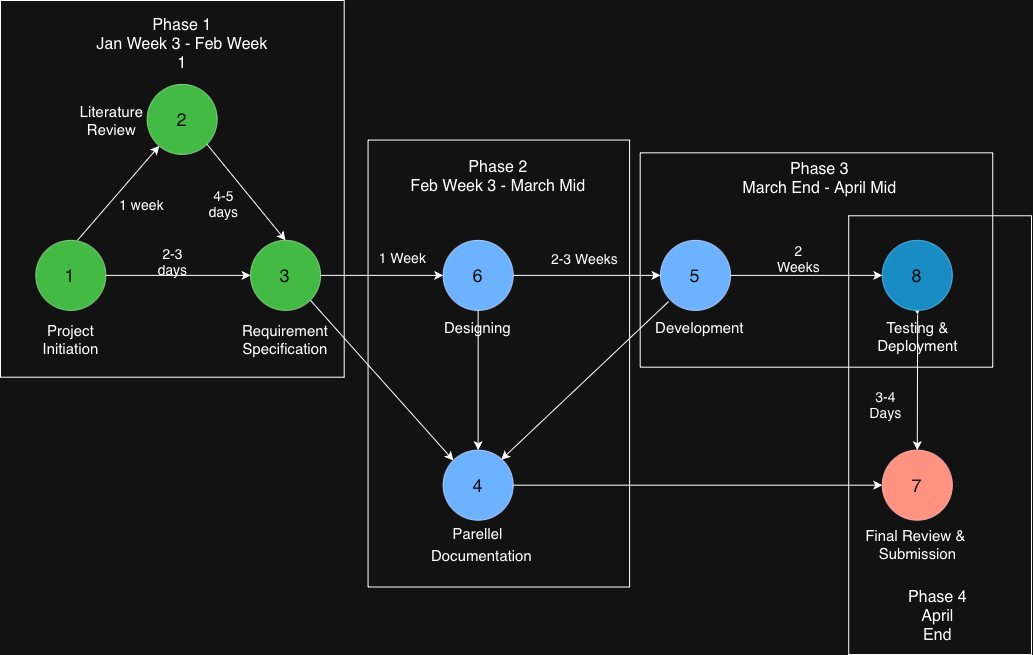

The diagram above was exported from draw.io. Its source (the exported page's mxGraphModel, read from the mxfile embedded in the PNG):
<mxGraphModel dx="946" dy="642" grid="0" gridSize="10" guides="1" tooltips="1" connect="1" arrows="1" fold="1" page="1" pageScale="1" pageWidth="827" pageHeight="1169" math="0" shadow="0">
  <root>
    <mxCell id="0" />
    <mxCell id="1" parent="0" />
    <mxCell id="_iUhlB6eZPpycRq3q-YF-56" connectable="0" parent="1" style="group" value="" vertex="1">
      <mxGeometry height="654" width="1031" x="42" y="36" as="geometry" />
    </mxCell>
    <mxCell id="_iUhlB6eZPpycRq3q-YF-51" parent="_iUhlB6eZPpycRq3q-YF-56" style="rounded=0;whiteSpace=wrap;html=1;fillColor=none;" value="" vertex="1">
      <mxGeometry height="446.94560669456064" width="261.53384695810166" x="367.56108221138606" y="139.55648535564853" as="geometry" />
    </mxCell>
    <mxCell id="_iUhlB6eZPpycRq3q-YF-47" parent="_iUhlB6eZPpycRq3q-YF-56" style="rounded=0;whiteSpace=wrap;html=1;fillColor=none;" value="" vertex="1">
      <mxGeometry height="438.7364016736402" width="182.78211797372464" x="848.2178820262756" y="215.26359832635984" as="geometry" />
    </mxCell>
    <mxCell id="_iUhlB6eZPpycRq3q-YF-44" parent="_iUhlB6eZPpycRq3q-YF-56" style="rounded=0;whiteSpace=wrap;html=1;fillColor=none;" value="" vertex="1">
      <mxGeometry height="214.35146443514645" width="352.5405572171708" x="639.6976526948162" y="152.32635983263597" as="geometry" />
    </mxCell>
    <mxCell id="_iUhlB6eZPpycRq3q-YF-1" parent="_iUhlB6eZPpycRq3q-YF-56" style="ellipse;whiteSpace=wrap;html=1;aspect=fixed;fillColor=#008a00;fontColor=#ffffff;strokeColor=#005700;" value="&lt;font style=&quot;font-size: 18px;&quot;&gt;1&lt;/font&gt;" vertex="1">
      <mxGeometry height="69.97536784758796" width="69.97536784758796" x="35.342411751094815" y="239.89121338912133" as="geometry" />
    </mxCell>
    <mxCell id="_iUhlB6eZPpycRq3q-YF-2" parent="_iUhlB6eZPpycRq3q-YF-56" style="ellipse;whiteSpace=wrap;html=1;aspect=fixed;fillColor=#008a00;fontColor=#ffffff;strokeColor=#005700;" value="&lt;font style=&quot;font-size: 18px;&quot;&gt;2&lt;/font&gt;" vertex="1">
      <mxGeometry height="69.97536784758796" width="69.97536784758796" x="146.6710087670435" y="83.9163179916318" as="geometry" />
    </mxCell>
    <mxCell id="_iUhlB6eZPpycRq3q-YF-4" edge="1" parent="_iUhlB6eZPpycRq3q-YF-56" style="endArrow=classic;html=1;rounded=0;" target="_iUhlB6eZPpycRq3q-YF-2" value="">
      <mxGeometry height="50" relative="1" width="50" as="geometry">
        <mxPoint x="76.86974555863122" y="239.89121338912133" as="sourcePoint" />
        <mxPoint x="121.04776024749974" y="194.2845188284519" as="targetPoint" />
      </mxGeometry>
    </mxCell>
    <mxCell id="_iUhlB6eZPpycRq3q-YF-5" parent="_iUhlB6eZPpycRq3q-YF-56" style="ellipse;whiteSpace=wrap;html=1;aspect=fixed;fillColor=#008a00;fontColor=#ffffff;strokeColor=#005700;" value="&lt;font style=&quot;font-size: 18px;&quot;&gt;3&lt;/font&gt;" vertex="1">
      <mxGeometry height="69.97536784758796" width="69.97536784758796" x="250.04756313899583" y="239.89121338912133" as="geometry" />
    </mxCell>
    <mxCell id="_iUhlB6eZPpycRq3q-YF-6" edge="1" parent="_iUhlB6eZPpycRq3q-YF-56" source="_iUhlB6eZPpycRq3q-YF-2" style="endArrow=classic;html=1;rounded=0;entryX=0.5;entryY=0;entryDx=0;entryDy=0;exitX=1;exitY=1;exitDx=0;exitDy=0;" target="_iUhlB6eZPpycRq3q-YF-5" value="">
      <mxGeometry height="50" relative="1" width="50" as="geometry">
        <mxPoint x="213.82159109412362" y="149.58995815899578" as="sourcePoint" />
        <mxPoint x="259.7667263705469" y="116.75313807531381" as="targetPoint" />
      </mxGeometry>
    </mxCell>
    <mxCell id="_iUhlB6eZPpycRq3q-YF-7" edge="1" parent="_iUhlB6eZPpycRq3q-YF-56" source="_iUhlB6eZPpycRq3q-YF-1" style="endArrow=classic;html=1;rounded=0;entryX=0;entryY=0.5;entryDx=0;entryDy=0;exitX=1;exitY=0.5;exitDx=0;exitDy=0;" target="_iUhlB6eZPpycRq3q-YF-5" value="">
      <mxGeometry height="50" relative="1" width="50" as="geometry">
        <mxPoint x="106.02723525328445" y="278.20083682008374" as="sourcePoint" />
        <mxPoint x="150.205249942153" y="232.5941422594142" as="targetPoint" />
      </mxGeometry>
    </mxCell>
    <mxCell id="_iUhlB6eZPpycRq3q-YF-8" parent="_iUhlB6eZPpycRq3q-YF-56" style="text;html=1;whiteSpace=wrap;strokeColor=none;fillColor=none;align=center;verticalAlign=middle;rounded=0;" value="&lt;font style=&quot;font-size: 15px;&quot;&gt;Project Initiation&lt;/font&gt;" vertex="1">
      <mxGeometry height="27.364016736401677" width="53.01361762664222" x="44.178014688868515" y="325.63179916317995" as="geometry" />
    </mxCell>
    <mxCell id="_iUhlB6eZPpycRq3q-YF-9" parent="_iUhlB6eZPpycRq3q-YF-56" style="text;html=1;whiteSpace=wrap;strokeColor=none;fillColor=none;align=center;verticalAlign=middle;rounded=0;" value="&lt;font style=&quot;font-size: 15px;&quot;&gt;Literature Review&lt;/font&gt;" vertex="1">
      <mxGeometry height="27.364016736401677" width="53.01361762664222" x="84.82178820262756" y="106.71966527196652" as="geometry" />
    </mxCell>
    <mxCell id="_iUhlB6eZPpycRq3q-YF-10" parent="_iUhlB6eZPpycRq3q-YF-56" style="text;html=1;whiteSpace=wrap;strokeColor=none;fillColor=none;align=center;verticalAlign=middle;rounded=0;" value="&lt;font style=&quot;font-size: 15px;&quot;&gt;Requirement Specification&lt;/font&gt;" vertex="1">
      <mxGeometry height="27.364016736401677" width="52.13005733286486" x="259.3249462236582" y="325.63179916317995" as="geometry" />
    </mxCell>
    <mxCell id="_iUhlB6eZPpycRq3q-YF-11" parent="_iUhlB6eZPpycRq3q-YF-56" style="ellipse;whiteSpace=wrap;html=1;aspect=fixed;fillColor=#0050ef;fontColor=#ffffff;strokeColor=#001DBC;" value="&lt;font style=&quot;font-size: 18px;&quot;&gt;6&lt;/font&gt;" vertex="1">
      <mxGeometry height="69.97536784758796" width="69.97536784758796" x="442.6637071824626" y="239.89121338912133" as="geometry" />
    </mxCell>
    <mxCell id="_iUhlB6eZPpycRq3q-YF-12" edge="1" parent="_iUhlB6eZPpycRq3q-YF-56" source="_iUhlB6eZPpycRq3q-YF-5" style="endArrow=classic;html=1;rounded=0;exitX=1;exitY=0.5;exitDx=0;exitDy=0;" target="_iUhlB6eZPpycRq3q-YF-11" value="">
      <mxGeometry height="50" relative="1" width="50" as="geometry">
        <mxPoint x="412.622657194032" y="321.98326359832635" as="sourcePoint" />
        <mxPoint x="447.0815086513494" y="274.55230125523013" as="targetPoint" />
      </mxGeometry>
    </mxCell>
    <mxCell id="_iUhlB6eZPpycRq3q-YF-14" parent="_iUhlB6eZPpycRq3q-YF-56" style="ellipse;whiteSpace=wrap;html=1;aspect=fixed;fillColor=#0050ef;fontColor=#ffffff;strokeColor=#001DBC;" value="&lt;font style=&quot;font-size: 18px;&quot;&gt;4&lt;/font&gt;" vertex="1">
      <mxGeometry height="69.97536784758796" width="69.97536784758796" x="442.6637071824626" y="449.68200836820085" as="geometry" />
    </mxCell>
    <mxCell id="_iUhlB6eZPpycRq3q-YF-15" edge="1" parent="_iUhlB6eZPpycRq3q-YF-56" source="_iUhlB6eZPpycRq3q-YF-11" style="endArrow=classic;html=1;rounded=0;exitX=0.5;exitY=1;exitDx=0;exitDy=0;entryX=0.5;entryY=0;entryDx=0;entryDy=0;" target="_iUhlB6eZPpycRq3q-YF-14" value="">
      <mxGeometry height="50" relative="1" width="50" as="geometry">
        <mxPoint x="437.3623454197984" y="358.4686192468619" as="sourcePoint" />
        <mxPoint x="535.4375380290865" y="347.5230125523013" as="targetPoint" />
      </mxGeometry>
    </mxCell>
    <mxCell id="_iUhlB6eZPpycRq3q-YF-16" edge="1" parent="_iUhlB6eZPpycRq3q-YF-56" source="_iUhlB6eZPpycRq3q-YF-5" style="endArrow=classic;html=1;rounded=0;entryX=0;entryY=0;entryDx=0;entryDy=0;exitX=1;exitY=1;exitDx=0;exitDy=0;" target="_iUhlB6eZPpycRq3q-YF-14" value="">
      <mxGeometry height="50" relative="1" width="50" as="geometry">
        <mxPoint x="412.622657194032" y="321.98326359832635" as="sourcePoint" />
        <mxPoint x="456.8006718829005" y="276.3765690376569" as="targetPoint" />
      </mxGeometry>
    </mxCell>
    <mxCell id="_iUhlB6eZPpycRq3q-YF-17" parent="_iUhlB6eZPpycRq3q-YF-56" style="ellipse;whiteSpace=wrap;html=1;aspect=fixed;fillColor=#0050ef;fontColor=#ffffff;strokeColor=#001DBC;" value="&lt;font style=&quot;font-size: 18px;&quot;&gt;5&lt;/font&gt;" vertex="1">
      <mxGeometry height="69.97536784758796" width="69.97536784758796" x="660.0195394516958" y="239.89121338912133" as="geometry" />
    </mxCell>
    <mxCell id="_iUhlB6eZPpycRq3q-YF-18" edge="1" parent="_iUhlB6eZPpycRq3q-YF-56" source="_iUhlB6eZPpycRq3q-YF-11" style="endArrow=classic;html=1;rounded=0;entryX=0;entryY=0.5;entryDx=0;entryDy=0;exitX=1;exitY=0.5;exitDx=0;exitDy=0;" target="_iUhlB6eZPpycRq3q-YF-17" value="">
      <mxGeometry height="50" relative="1" width="50" as="geometry">
        <mxPoint x="509.81428950954273" y="280.93723849372384" as="sourcePoint" />
        <mxPoint x="553.9923041984111" y="235.33054393305443" as="targetPoint" />
      </mxGeometry>
    </mxCell>
    <mxCell id="_iUhlB6eZPpycRq3q-YF-19" edge="1" parent="_iUhlB6eZPpycRq3q-YF-56" style="endArrow=classic;html=1;rounded=0;entryX=1;entryY=0;entryDx=0;entryDy=0;exitX=0;exitY=1;exitDx=0;exitDy=0;" value="">
      <mxGeometry height="50" relative="1" width="50" as="geometry">
        <mxPoint x="668.1621914556454" y="301.0080800500022" as="sourcePoint" />
        <mxPoint x="500.7880772118004" y="459.20079024290067" as="targetPoint" />
      </mxGeometry>
    </mxCell>
    <mxCell id="_iUhlB6eZPpycRq3q-YF-20" parent="_iUhlB6eZPpycRq3q-YF-56" style="text;html=1;whiteSpace=wrap;strokeColor=none;fillColor=none;align=center;verticalAlign=middle;rounded=0;" value="&lt;font style=&quot;font-size: 15px;&quot;&gt;Documentation&lt;/font&gt;" vertex="1">
      <mxGeometry height="27.364016736401677" width="53.01361762664222" x="455.0335512953458" y="541.8075313807532" as="geometry" />
    </mxCell>
    <mxCell id="_iUhlB6eZPpycRq3q-YF-21" parent="_iUhlB6eZPpycRq3q-YF-56" style="text;html=1;whiteSpace=wrap;strokeColor=none;fillColor=none;align=center;verticalAlign=middle;rounded=0;" value="&lt;font style=&quot;font-size: 15px;&quot;&gt;Development&lt;/font&gt;" vertex="1">
      <mxGeometry height="27.364016736401677" width="53.01361762664222" x="673.2729438583563" y="312.8619246861924" as="geometry" />
    </mxCell>
    <mxCell id="_iUhlB6eZPpycRq3q-YF-54" edge="1" parent="_iUhlB6eZPpycRq3q-YF-56" source="_iUhlB6eZPpycRq3q-YF-22" style="edgeStyle=orthogonalEdgeStyle;rounded=0;orthogonalLoop=1;jettySize=auto;html=1;exitX=0.5;exitY=1;exitDx=0;exitDy=0;entryX=0.5;entryY=0;entryDx=0;entryDy=0;" target="_iUhlB6eZPpycRq3q-YF-24">
      <mxGeometry relative="1" as="geometry" />
    </mxCell>
    <mxCell id="_iUhlB6eZPpycRq3q-YF-22" parent="_iUhlB6eZPpycRq3q-YF-56" style="ellipse;whiteSpace=wrap;html=1;aspect=fixed;fillColor=#1ba1e2;fontColor=#ffffff;strokeColor=#006EAF;" value="&lt;font style=&quot;font-size: 18px;&quot;&gt;8&lt;/font&gt;" vertex="1">
      <mxGeometry height="69.97536784758796" width="69.97536784758796" x="881.7931731898155" y="239.89121338912133" as="geometry" />
    </mxCell>
    <mxCell id="_iUhlB6eZPpycRq3q-YF-23" edge="1" parent="_iUhlB6eZPpycRq3q-YF-56" source="_iUhlB6eZPpycRq3q-YF-17" style="endArrow=classic;html=1;rounded=0;entryX=0;entryY=0.5;entryDx=0;entryDy=0;exitX=1;exitY=0.5;exitDx=0;exitDy=0;" target="_iUhlB6eZPpycRq3q-YF-22" value="">
      <mxGeometry height="50" relative="1" width="50" as="geometry">
        <mxPoint x="730.7043629538853" y="279.11297071129707" as="sourcePoint" />
        <mxPoint x="913.601343765801" y="231.68200836820083" as="targetPoint" />
      </mxGeometry>
    </mxCell>
    <mxCell id="_iUhlB6eZPpycRq3q-YF-25" parent="_iUhlB6eZPpycRq3q-YF-56" style="ellipse;whiteSpace=wrap;html=1;aspect=fixed;fillColor=#e51400;fontColor=#ffffff;strokeColor=#B20000;" value="&lt;font style=&quot;font-size: 18px;&quot;&gt;7&lt;/font&gt;" vertex="1">
      <mxGeometry height="69.97536784758796" width="69.97536784758796" x="881.7931731898155" y="449.68200836820085" as="geometry" />
    </mxCell>
    <mxCell id="_iUhlB6eZPpycRq3q-YF-26" edge="1" parent="_iUhlB6eZPpycRq3q-YF-56" source="_iUhlB6eZPpycRq3q-YF-14" style="endArrow=classic;html=1;rounded=0;entryX=0;entryY=0.5;entryDx=0;entryDy=0;exitX=1;exitY=0.5;exitDx=0;exitDy=0;" target="_iUhlB6eZPpycRq3q-YF-25" value="">
      <mxGeometry height="50" relative="1" width="50" as="geometry">
        <mxPoint x="515.115651272207" y="486.16736401673637" as="sourcePoint" />
        <mxPoint x="559.2936659610755" y="440.56066945606693" as="targetPoint" />
      </mxGeometry>
    </mxCell>
    <mxCell id="_iUhlB6eZPpycRq3q-YF-28" edge="1" parent="_iUhlB6eZPpycRq3q-YF-56" source="_iUhlB6eZPpycRq3q-YF-24" style="endArrow=classic;html=1;rounded=0;entryX=0.5;entryY=0;entryDx=0;entryDy=0;exitX=0.5;exitY=0;exitDx=0;exitDy=0;" target="_iUhlB6eZPpycRq3q-YF-25" value="">
      <mxGeometry height="50" relative="1" width="50" as="geometry">
        <mxPoint x="922.4369467035747" y="312.8619246861924" as="sourcePoint" />
        <mxPoint x="966.6149613924431" y="267.255230125523" as="targetPoint" />
      </mxGeometry>
    </mxCell>
    <mxCell id="_iUhlB6eZPpycRq3q-YF-31" parent="_iUhlB6eZPpycRq3q-YF-56" style="text;html=1;whiteSpace=wrap;strokeColor=none;fillColor=none;align=center;verticalAlign=middle;rounded=0;strokeWidth=1;" value="&lt;font style=&quot;font-size: 16px;&quot;&gt;Phase 1&lt;/font&gt;&lt;div&gt;&lt;div&gt;&lt;font style=&quot;font-size: 16px;&quot;&gt;Jan Week 3 - Feb Week 1&lt;/font&gt;&lt;/div&gt;&lt;/div&gt;" vertex="1">
      <mxGeometry height="27.364016736401677" width="177.59561904925144" x="93.21561099351258" y="30.10041841004184" as="geometry" />
    </mxCell>
    <mxCell id="_iUhlB6eZPpycRq3q-YF-32" parent="_iUhlB6eZPpycRq3q-YF-56" style="text;html=1;whiteSpace=wrap;strokeColor=none;fillColor=none;align=center;verticalAlign=middle;rounded=0;" value="&lt;font style=&quot;font-size: 14px;&quot;&gt;2-3 days&lt;/font&gt;" vertex="1">
      <mxGeometry height="27.364016736401677" width="53.01361762664222" x="145.78744847326612" y="247.18828451882845" as="geometry" />
    </mxCell>
    <mxCell id="_iUhlB6eZPpycRq3q-YF-33" parent="_iUhlB6eZPpycRq3q-YF-56" style="text;html=1;whiteSpace=wrap;strokeColor=none;fillColor=none;align=center;verticalAlign=middle;rounded=0;" value="&lt;font style=&quot;font-size: 14px;&quot;&gt;1 week&lt;/font&gt;" vertex="1">
      <mxGeometry height="27.364016736401677" width="53.01361762664222" x="114.86283819105816" y="190.6359832635983" as="geometry" />
    </mxCell>
    <mxCell id="_iUhlB6eZPpycRq3q-YF-34" parent="_iUhlB6eZPpycRq3q-YF-56" style="text;html=1;whiteSpace=wrap;strokeColor=none;fillColor=none;align=center;verticalAlign=middle;rounded=0;" value="&lt;span style=&quot;font-size: 14px;&quot;&gt;4-5 days&lt;/span&gt;" vertex="1">
      <mxGeometry height="27.364016736401677" width="53.01361762664222" x="197.0339455123536" y="189.72384937238496" as="geometry" />
    </mxCell>
    <mxCell id="_iUhlB6eZPpycRq3q-YF-37" parent="_iUhlB6eZPpycRq3q-YF-56" style="text;html=1;whiteSpace=wrap;strokeColor=none;fillColor=none;align=center;verticalAlign=middle;rounded=0;" value="&lt;font style=&quot;font-size: 14px;&quot;&gt;1 Week&lt;/font&gt;" vertex="1">
      <mxGeometry height="27.364016736401677" width="53.01361762664222" x="375.5131248553824" y="243.5397489539749" as="geometry" />
    </mxCell>
    <mxCell id="_iUhlB6eZPpycRq3q-YF-38" parent="_iUhlB6eZPpycRq3q-YF-56" style="text;html=1;whiteSpace=wrap;strokeColor=none;fillColor=none;align=center;verticalAlign=middle;rounded=0;" value="&lt;font style=&quot;font-size: 14px;&quot;&gt;2-3 Weeks&lt;/font&gt;" vertex="1">
      <mxGeometry height="27.364016736401677" width="89.23958967151441" x="539.8553394979733" y="244.4518828451883" as="geometry" />
    </mxCell>
    <mxCell id="_iUhlB6eZPpycRq3q-YF-39" parent="_iUhlB6eZPpycRq3q-YF-56" style="text;html=1;whiteSpace=wrap;strokeColor=none;fillColor=none;align=center;verticalAlign=middle;rounded=0;" value="&lt;font style=&quot;font-size: 15px;&quot;&gt;Parellel&lt;/font&gt;" vertex="1">
      <mxGeometry height="27.364016736401677" width="53.01361762664222" x="451.4993101202363" y="519.0041841004185" as="geometry" />
    </mxCell>
    <mxCell id="_iUhlB6eZPpycRq3q-YF-41" parent="_iUhlB6eZPpycRq3q-YF-56" style="text;html=1;whiteSpace=wrap;strokeColor=none;fillColor=none;align=center;verticalAlign=middle;rounded=0;" value="&lt;font style=&quot;font-size: 16px;&quot;&gt;Phase 2&lt;/font&gt;&lt;div&gt;&lt;font style=&quot;font-size: 16px;&quot;&gt;Feb Week 3 - March Mid&lt;/font&gt;&lt;/div&gt;" vertex="1">
      <mxGeometry height="27.364016736401677" width="221.77363373811997" x="387.4411888213769" y="162.35983263598325" as="geometry" />
    </mxCell>
    <mxCell id="_iUhlB6eZPpycRq3q-YF-42" parent="_iUhlB6eZPpycRq3q-YF-56" style="text;html=1;whiteSpace=wrap;strokeColor=none;fillColor=none;align=center;verticalAlign=middle;rounded=0;" value="&lt;font style=&quot;font-size: 16px;&quot;&gt;Phase 3&lt;/font&gt;&lt;div&gt;&lt;font size=&quot;3&quot;&gt;March End - April Mid&lt;/font&gt;&lt;/div&gt;" vertex="1">
      <mxGeometry height="27.364016736401677" width="318.9652660536307" x="660.0195394516958" y="164.18410041841005" as="geometry" />
    </mxCell>
    <mxCell id="_iUhlB6eZPpycRq3q-YF-43" parent="_iUhlB6eZPpycRq3q-YF-56" style="text;html=1;whiteSpace=wrap;strokeColor=none;fillColor=none;align=center;verticalAlign=middle;rounded=0;" value="&lt;font style=&quot;font-size: 14px;&quot;&gt;2 Weeks&lt;/font&gt;" vertex="1">
      <mxGeometry height="27.364016736401677" width="53.01361762664222" x="772.2316967614217" y="244.4518828451883" as="geometry" />
    </mxCell>
    <mxCell id="_iUhlB6eZPpycRq3q-YF-46" parent="_iUhlB6eZPpycRq3q-YF-56" style="text;html=1;whiteSpace=wrap;strokeColor=none;fillColor=none;align=center;verticalAlign=middle;rounded=0;" value="&lt;font style=&quot;font-size: 15px;&quot;&gt;Final Review &amp;amp;&amp;nbsp;&lt;/font&gt;&lt;div&gt;&lt;font style=&quot;font-size: 15px;&quot;&gt;Submission&lt;/font&gt;&lt;/div&gt;" vertex="1">
      <mxGeometry height="27.364016736401677" width="197.0339455123536" x="818.6186121847336" y="529.9497907949791" as="geometry" />
    </mxCell>
    <mxCell id="_iUhlB6eZPpycRq3q-YF-48" parent="_iUhlB6eZPpycRq3q-YF-56" style="text;html=1;whiteSpace=wrap;strokeColor=none;fillColor=none;align=center;verticalAlign=middle;rounded=0;" value="&lt;font style=&quot;font-size: 16px;&quot;&gt;Phase 4&lt;/font&gt;&lt;div&gt;&lt;font style=&quot;font-size: 16px;&quot;&gt;April End&lt;/font&gt;&lt;/div&gt;" vertex="1">
      <mxGeometry height="27.364016736401677" width="65.38346173952542" x="905.207520974916" y="602.0083682008368" as="geometry" />
    </mxCell>
    <mxCell id="_iUhlB6eZPpycRq3q-YF-49" parent="_iUhlB6eZPpycRq3q-YF-56" style="text;html=1;whiteSpace=wrap;strokeColor=none;fillColor=none;align=center;verticalAlign=middle;rounded=0;" value="&lt;font style=&quot;font-size: 14px;&quot;&gt;3-4 Days&lt;/font&gt;" vertex="1">
      <mxGeometry height="27.364016736401677" width="53.01361762664222" x="858.8206055516041" y="390.3933054393305" as="geometry" />
    </mxCell>
    <mxCell id="_iUhlB6eZPpycRq3q-YF-50" parent="_iUhlB6eZPpycRq3q-YF-56" style="rounded=0;whiteSpace=wrap;html=1;fillColor=none;" value="" vertex="1">
      <mxGeometry height="376.7112970711297" width="343.7049542793971" as="geometry" />
    </mxCell>
    <mxCell id="_iUhlB6eZPpycRq3q-YF-13" parent="_iUhlB6eZPpycRq3q-YF-56" style="text;html=1;whiteSpace=wrap;strokeColor=none;fillColor=none;align=center;verticalAlign=middle;rounded=0;" value="&lt;font style=&quot;font-size: 15px;&quot;&gt;Designing&lt;/font&gt;" vertex="1">
      <mxGeometry height="27.364016736401677" width="53.01361762664222" x="451.4993101202363" y="312.8619246861924" as="geometry" />
    </mxCell>
    <mxCell id="_iUhlB6eZPpycRq3q-YF-24" parent="_iUhlB6eZPpycRq3q-YF-56" style="text;html=1;whiteSpace=wrap;strokeColor=none;fillColor=none;align=center;verticalAlign=middle;rounded=0;" value="&lt;font style=&quot;font-size: 15px;&quot;&gt;Testing &amp;amp; Deployment&lt;/font&gt;" vertex="1">
      <mxGeometry height="44.23849372384937" width="53.01361762664222" x="890.6287761275894" y="314.23012552301253" as="geometry" />
    </mxCell>
  </root>
</mxGraphModel>